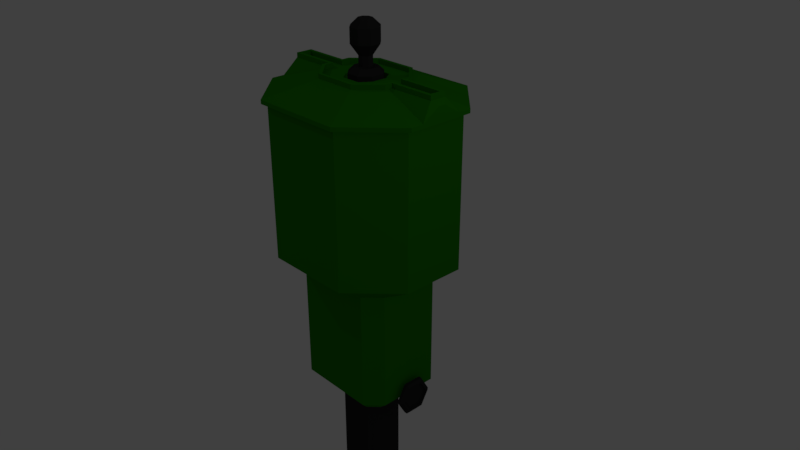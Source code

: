 # Source: Cleaner.blend  (saved by Blender 2.78.0; exported with 4.5.12 LTS)
import bpy
from mathutils import Matrix  # noqa: F401  (used for matrix-valued properties, if any)

bpy.ops.wm.read_factory_settings(use_empty=True)
scene = bpy.context.scene
scene.name = 'Scene'

# ---- collections
col_collection_1 = bpy.data.collections.new('Collection 1'); scene.collection.children.link(col_collection_1)

# ---- materials (node trees are filled in below, after node groups)
mat_green = bpy.data.materials.new('Green')
mat_green.alpha_threshold = 0.0
mat_green.use_transparent_shadow = False
mat_green.diffuse_color = (0.01506, 0.1902, 0.0, 1.0)
mat_green.specular_color = (0.9163, 1.0, 0.9369)
mat_green.roughness = 0.5
mat_green.specular_intensity = 0.6744
mat_black = bpy.data.materials.new('Black')
mat_black.alpha_threshold = 0.0
mat_black.use_transparent_shadow = False
mat_black.diffuse_color = (0.02198, 0.02198, 0.02198, 1.0)
mat_black.roughness = 0.5

# ---- material node trees

# ---- world
world_world = bpy.data.worlds.new('World'); scene.world = world_world
world_world.color = (0.05088, 0.05088, 0.05088)
world_world.use_sun_shadow = False
world_world.sun_shadow_jitter_overblur = 0.0
world_world.cycles.sampling_method = 'MANUAL'

# ---- cameras
cam_camera = bpy.data.cameras.new('Camera')
cam_camera.clip_end = 100.0
cam_camera.lens = 35.0
cam_camera.sensor_width = 32.0
cam_camera.sensor_height = 18.0
cam_camera.ortho_scale = 7.314
cam_camera.dof.focus_distance = 0.0
cam_camera.dof.aperture_fstop = 128.0

# ---- lights
light_lamp_003 = bpy.data.lights.new('Lamp.003', 'POINT')
light_lamp_003.transmission_factor = 0.0
light_lamp_003.cutoff_distance = 30.0
light_lamp_003.use_shadow = False
light_lamp_003.energy = 100.0
light_lamp_003.shadow_buffer_clip_start = 1.001
light_lamp_003.shadow_soft_size = 0.1
light_lamp_003.shadow_maximum_resolution = 0.006
light_lamp_003.use_absolute_resolution = True
light_lamp_002 = bpy.data.lights.new('Lamp.002', 'POINT')
light_lamp_002.transmission_factor = 0.0
light_lamp_002.cutoff_distance = 30.0
light_lamp_002.energy = 100.0
light_lamp_002.shadow_buffer_clip_start = 1.001
light_lamp_002.shadow_soft_size = 0.1
light_lamp_002.shadow_maximum_resolution = 0.006
light_lamp_002.use_absolute_resolution = True
light_lamp_001 = bpy.data.lights.new('Lamp.001', 'POINT')
light_lamp_001.transmission_factor = 0.0
light_lamp_001.cutoff_distance = 30.0
light_lamp_001.energy = 100.0
light_lamp_001.shadow_buffer_clip_start = 1.001
light_lamp_001.shadow_soft_size = 0.1
light_lamp_001.shadow_maximum_resolution = 0.006
light_lamp_001.use_absolute_resolution = True
light_lamp = bpy.data.lights.new('Lamp', 'POINT')
light_lamp.transmission_factor = 0.0
light_lamp.cutoff_distance = 30.0
light_lamp.use_shadow = False
light_lamp.energy = 100.0
light_lamp.shadow_buffer_clip_start = 1.001
light_lamp.shadow_soft_size = 0.1
light_lamp.shadow_maximum_resolution = 0.006
light_lamp.use_absolute_resolution = True

# ---- meshes
me_cylinder_001 = bpy.data.meshes.new('Cylinder.001')
me_cylinder_001.from_pydata([(-0.2245, 0.3215, 0.4993), (0.4613, 0.1911, 0.4199), (0.3215, 0.2245, 0.4993), (0.4613, -0.1911, 0.4199), (-0.2245, -0.3215, 0.4993), (-0.3215, 0.2245, 0.4993), (-0.8126, 1.962, -0.2976), (0.8126, 1.962, -0.2976), (1.962, 0.8126, -0.2976), (1.962, -0.8126, -0.2976), (0.8126, -1.962, -0.2976), (-0.8126, -1.962, -0.2976), (-1.962, -0.8126, -0.2976), (-1.962, 0.8126, -0.2976), (1.719, -0.7118, -0.1813), (1.719, 0.7118, -0.1813), (-1.719, -0.7118, -0.1813), (-0.7118, -1.719, -0.1813), (0.7118, -1.719, -0.1813), (-1.719, 0.7118, -0.1813), (0.7118, 1.719, -0.1813), (-0.7118, 1.719, -0.1813), (-0.3262, -0.3262, 0.4199), (-0.273, -0.273, 0.4993), (-1.387, -1.387, -0.2976), (-1.215, -1.215, -0.1813), (0.3262, -0.3262, 0.4199), (0.273, -0.273, 0.4993), (1.387, -1.387, -0.2976), (1.215, -1.215, -0.1813), (0.3262, 0.3262, 0.4199), (0.273, 0.273, 0.4993), (1.387, 1.387, -0.2976), (1.215, 1.215, -0.1813), (-0.3262, 0.3262, 0.4199), (-0.273, 0.273, 0.4993), (-1.387, 1.387, -0.2976), (-1.215, 1.215, -0.1813), (-0.4613, -0.1911, 0.4199), (-0.1911, -0.4613, 0.4199), (-1.072, -1.359, -0.1813), (-1.359, -1.072, -0.1813), (-1.531, -1.244, -0.2976), (-1.244, -1.531, -0.2976), (-0.3215, -0.2245, 0.4993), (0.1911, -0.4613, 0.4199), (1.359, -1.072, -0.1813), (1.072, -1.359, -0.1813), (1.244, -1.531, -0.2976), (1.531, -1.244, -0.2976), (0.3215, -0.2245, 0.4993), (0.2245, -0.3215, 0.4993), (0.1911, 0.4613, 0.4199), (1.072, 1.359, -0.1813), (1.359, 1.072, -0.1813), (1.531, 1.244, -0.2976), (1.244, 1.531, -0.2976), (0.2245, 0.3215, 0.4993), (-0.1911, 0.4613, 0.4199), (-0.4613, 0.1911, 0.4199), (-1.359, 1.072, -0.1813), (-1.072, 1.359, -0.1813), (-1.244, 1.531, -0.2976), (-1.531, 1.244, -0.2976), (-0.1911, 0.4613, 0.2437), (0.1911, 0.4613, 0.2437), (0.4613, -0.1911, 0.2437), (1.719, 0.7118, -0.3574), (-0.7118, -1.719, -0.3574), (0.7118, 1.719, -0.3574), (1.719, -0.7118, -0.3574), (-1.719, -0.7118, -0.3574), (0.7118, -1.719, -0.3574), (-1.719, 0.7118, -0.3574), (-0.7118, 1.719, -0.3574), (-0.4613, -0.1911, 0.2437), (-0.1911, -0.4613, 0.2437), (-1.072, -1.359, -0.3574), (-1.359, -1.072, -0.3574), (0.1911, -0.4613, 0.2437), (1.359, -1.072, -0.3574), (1.072, -1.359, -0.3574), (0.4613, 0.1911, 0.2437), (1.072, 1.359, -0.3574), (1.359, 1.072, -0.3574), (-0.4613, 0.1911, 0.2437), (-1.359, 1.072, -0.3574), (-1.072, 1.359, -0.3574), (-0.8126, 1.962, -0.4376), (0.8126, 1.962, -0.4376), (1.962, 0.8126, -0.4376), (1.962, -0.8126, -0.4376), (0.8126, -1.962, -0.4376), (-0.8126, -1.962, -0.4376), (-1.962, -0.8126, -0.4376), (-1.962, 0.8126, -0.4376), (-1.387, -1.387, -0.4376), (1.387, -1.387, -0.4376), (1.387, 1.387, -0.4376), (-1.387, 1.387, -0.4376), (-1.531, -1.244, -0.4376), (-1.244, -1.531, -0.4376), (1.244, -1.531, -0.4376), (1.531, -1.244, -0.4376), (1.531, 1.244, -0.4376), (1.244, 1.531, -0.4376), (-1.244, 1.531, -0.4376), (-1.531, 1.244, -0.4376), (0.3262, 0.3262, 0.4993), (0.1911, 0.4613, 0.4993), (0.3262, -0.3262, 0.4993), (0.4613, -0.1911, 0.4993), (-0.4613, -0.1911, 0.4993), (-0.3262, -0.3262, 0.4993), (0.1911, -0.4613, 0.4993), (-0.1911, 0.4613, 0.4993), (0.4613, 0.1911, 0.4993), (-0.1911, -0.4613, 0.4993), (-0.4613, 0.1911, 0.4993), (-0.3262, 0.3262, 0.4993), (0.273, 0.273, 0.6983), (0.2245, 0.3215, 0.6983), (0.273, -0.273, 0.6983), (0.3215, -0.2245, 0.6983), (-0.3215, -0.2245, 0.6983), (-0.273, -0.273, 0.6983), (0.2245, -0.3215, 0.6983), (-0.2245, 0.3215, 0.6983), (0.3215, 0.2245, 0.6983), (-0.2245, -0.3215, 0.6983), (-0.3215, 0.2245, 0.6983), (-0.273, 0.273, 0.6983)], [], [(58, 115, 109, 52), (30, 108, 116, 1), (1, 116, 111, 3), (26, 110, 114, 45), (45, 114, 117, 39), (22, 113, 112, 38), (44, 23, 125, 124), (38, 112, 118, 59), (34, 119, 115, 58), (15, 14, 9, 8), (25, 41, 42, 24), (29, 47, 48, 28), (16, 19, 13, 12), (33, 54, 55, 32), (18, 17, 11, 10), (37, 61, 62, 36), (21, 20, 7, 6), (34, 58, 61, 37), (47, 45, 79, 81), (30, 1, 54, 33), (14, 15, 67, 70), (26, 45, 47, 29), (22, 38, 41, 25), (18, 47, 81, 72), (39, 22, 25, 40), (40, 25, 24, 43), (39, 117, 113, 22), (3, 26, 29, 46), (46, 29, 28, 49), (3, 111, 110, 26), (52, 30, 33, 53), (53, 33, 32, 56), (52, 109, 108, 30), (59, 34, 37, 60), (60, 37, 36, 63), (59, 118, 119, 34), (46, 14, 70, 80), (41, 16, 12, 42), (17, 40, 43, 11), (58, 52, 65, 64), (61, 58, 64, 87), (47, 18, 10, 48), (14, 46, 49, 9), (45, 39, 76, 79), (54, 15, 8, 55), (20, 53, 56, 7), (19, 16, 71, 73), (61, 21, 6, 62), (19, 60, 63, 13), (59, 60, 86, 85), (60, 19, 73, 86), (3, 46, 80, 66), (21, 61, 87, 74), (40, 17, 68, 77), (38, 59, 85, 75), (16, 41, 78, 71), (1, 3, 66, 82), (54, 1, 82, 84), (20, 21, 74, 69), (53, 20, 69, 83), (41, 38, 75, 78), (15, 54, 84, 67), (52, 53, 83, 65), (17, 18, 72, 68), (39, 40, 77, 76), (8, 9, 91, 90), (28, 48, 102, 97), (63, 36, 99, 107), (56, 32, 98, 105), (10, 11, 93, 92), (49, 28, 97, 103), (43, 24, 96, 101), (42, 12, 94, 100), (24, 42, 100, 96), (48, 10, 92, 102), (11, 43, 101, 93), (55, 8, 90, 104), (12, 13, 95, 94), (9, 49, 103, 91), (62, 6, 88, 106), (7, 56, 105, 89), (36, 62, 106, 99), (6, 7, 89, 88), (13, 63, 107, 95), (32, 55, 104, 98), (87, 64, 85, 86), (78, 75, 76, 77), (81, 79, 66, 80), (84, 82, 65, 83), (70, 67, 90, 91), (70, 91, 103, 97, 102, 92, 72, 81, 80), (68, 72, 92, 93), (68, 93, 101, 96, 100, 94, 71, 78, 77), (73, 71, 94, 95), (73, 95, 107, 99, 106, 88, 74, 87, 86), (69, 74, 88, 89), (69, 89, 105, 98, 104, 90, 67, 84, 83), (64, 65, 82, 66, 79, 76, 75, 85), (57, 31, 108, 109), (50, 27, 110, 111), (23, 44, 112, 113), (27, 51, 114, 110), (0, 57, 109, 115), (2, 50, 111, 116), (51, 4, 117, 114), (4, 23, 113, 117), (44, 5, 118, 112), (5, 35, 119, 118), (31, 2, 116, 108), (35, 0, 115, 119), (121, 127, 131, 130, 124, 125, 129, 126, 122, 123, 128, 120), (35, 5, 130, 131), (4, 51, 126, 129), (51, 27, 122, 126), (2, 31, 120, 128), (31, 57, 121, 120), (23, 4, 129, 125), (57, 0, 127, 121), (0, 35, 131, 127), (27, 50, 123, 122), (5, 44, 124, 130), (50, 2, 128, 123)])
me_cylinder_001.materials.append(mat_green)
me_cylinder_001.use_remesh_preserve_volume = False
me_cylinder_001.use_remesh_preserve_attributes = False
me_cylinder_001.use_mirror_vertex_groups = False
me_cylinder_001.update()
me_cylinder = bpy.data.meshes.new('Cylinder')
me_cylinder.from_pydata([(-0.08679, 0.2095, -1.402), (-0.0346, 0.08353, -0.09985), (0.08679, 0.2095, -1.402), (0.0346, 0.08353, -0.09985), (0.2095, 0.08679, -1.402), (0.08353, 0.0346, -0.09985), (0.2095, -0.08679, -1.402), (0.08353, -0.0346, -0.09985), (0.08679, -0.2095, -1.402), (0.0346, -0.08353, -0.09985), (-0.08679, -0.2095, -1.402), (-0.0346, -0.08353, -0.09985), (-0.2095, -0.08679, -1.402), (-0.08353, -0.0346, -0.09985), (-0.2095, 0.08679, -1.402), (-0.08353, 0.0346, -0.09985), (0.0346, 0.08353, 0.03393), (-0.0346, 0.08353, 0.03393), (0.08353, 0.0346, 0.03393), (0.08353, -0.0346, 0.03393), (0.0346, -0.08353, 0.03393), (-0.0346, -0.08353, 0.03393), (-0.08353, -0.0346, 0.03393), (-0.08353, 0.0346, 0.03393), (0.0346, 0.08353, 0.4608), (-0.0346, 0.08353, 0.4608), (0.08353, 0.0346, 0.4608), (0.08353, -0.0346, 0.4608), (0.0346, -0.08353, 0.4608), (-0.0346, -0.08353, 0.4608), (-0.08353, -0.0346, 0.4608), (-0.08353, 0.0346, 0.4608), (0.07261, 0.1753, 0.1749), (0.07261, 0.1753, 0.3672), (0.1753, 0.07261, 0.3672), (0.1753, 0.07261, 0.1749), (-0.1753, -0.07261, 0.1749), (-0.1753, -0.07261, 0.3672), (-0.1753, 0.07261, 0.3672), (-0.1753, 0.07261, 0.1749), (0.07261, -0.1753, 0.1749), (0.07261, -0.1753, 0.3672), (-0.07261, -0.1753, 0.3672), (-0.07261, -0.1753, 0.1749), (0.1753, -0.07261, 0.3672), (0.1753, -0.07261, 0.1749), (-0.07261, 0.1753, 0.1749), (-0.07261, 0.1753, 0.3672), (0.05854, 0.1413, -0.09985), (0.08679, 0.2095, -0.168), (-0.08679, 0.2095, -0.168), (-0.05854, 0.1413, -0.09985), (0.1413, 0.05854, -0.09985), (0.2095, 0.08679, -0.168), (0.1413, -0.05854, -0.09985), (0.2095, -0.08679, -0.168), (0.05854, -0.1413, -0.09985), (0.08679, -0.2095, -0.168), (-0.05854, -0.1413, -0.09985), (-0.08679, -0.2095, -0.168), (-0.1413, -0.05854, -0.09985), (-0.2095, -0.08679, -0.168), (-0.1413, 0.05854, -0.09985), (-0.2095, 0.08679, -0.168)], [], [(2, 49, 53, 4), (3, 5, 52, 48), (5, 7, 54, 52), (7, 9, 56, 54), (9, 11, 58, 56), (11, 13, 60, 58), (15, 13, 22, 23), (13, 15, 62, 60), (15, 1, 51, 62), (0, 2, 4, 6, 8, 10, 12, 14), (0, 50, 49, 2), (14, 63, 50, 0), (6, 55, 57, 8), (8, 57, 59, 10), (10, 59, 61, 12), (12, 61, 63, 14), (4, 53, 55, 6), (34, 33, 24, 26), (11, 9, 20, 21), (7, 5, 18, 19), (3, 1, 17, 16), (1, 15, 23, 17), (13, 11, 21, 22), (9, 7, 19, 20), (5, 3, 16, 18), (24, 25, 31, 30, 29, 28, 27, 26), (38, 37, 30, 31), (42, 41, 28, 29), (44, 34, 26, 27), (33, 47, 25, 24), (47, 38, 31, 25), (37, 42, 29, 30), (41, 44, 27, 28), (20, 19, 45, 40), (40, 45, 44, 41), (22, 21, 43, 36), (36, 43, 42, 37), (17, 23, 39, 46), (46, 39, 38, 47), (16, 17, 46, 32), (32, 46, 47, 33), (19, 18, 35, 45), (45, 35, 34, 44), (21, 20, 40, 43), (43, 40, 41, 42), (23, 22, 36, 39), (39, 36, 37, 38), (18, 16, 32, 35), (35, 32, 33, 34), (49, 50, 51, 48), (53, 49, 48, 52), (55, 53, 52, 54), (57, 55, 54, 56), (59, 57, 56, 58), (61, 59, 58, 60), (63, 61, 60, 62), (50, 63, 62, 51), (1, 3, 48, 51)])
me_cylinder.materials.append(mat_black)
me_cylinder.use_remesh_preserve_volume = False
me_cylinder.use_remesh_preserve_attributes = False
me_cylinder.use_mirror_vertex_groups = False
me_cylinder.update()
me_cube = bpy.data.meshes.new('Cube')
me_cube.from_pydata([(-0.5927, -0.9992, -0.3296), (-1.163, -0.4287, -0.3296), (-1.163, -0.4287, 1.67), (-0.5927, -0.9992, 1.67), (-1.163, 0.4303, -0.3296), (-0.5927, 1.001, -0.3296), (-0.5927, 1.001, 1.67), (-1.163, 0.4303, 1.67), (1.166, -0.4287, -0.3296), (0.5953, -0.9992, -0.3296), (0.5953, -0.9992, 1.67), (1.166, -0.4287, 1.67), (0.5953, 1.001, -0.3296), (1.166, 0.4303, -0.3296), (1.166, 0.4303, 1.67), (0.5953, 1.001, 1.67), (-0.739, -0.4156, -0.5721), (-0.5345, -0.6201, -0.5721), (-0.5345, 0.6218, -0.5721), (-0.739, 0.4173, -0.5721), (0.7416, 0.4173, -0.5721), (0.5371, 0.6218, -0.5721), (0.5371, -0.6201, -0.5721), (0.7416, -0.4156, -0.5721), (-0.739, -0.4156, -2.191), (-0.5345, -0.6201, -2.191), (-0.5345, 0.6218, -2.191), (-0.739, 0.4173, -2.191), (0.7416, 0.4173, -2.191), (0.5371, 0.6218, -2.191), (0.5371, -0.6201, -2.191), (0.7416, -0.4156, -2.191), (-0.2827, -0.2256, -2.452), (-0.2327, -0.2909, -2.452), (-0.2327, 0.2926, -2.452), (-0.2827, 0.2273, -2.452), (0.2853, 0.2273, -2.452), (0.2353, 0.2926, -2.452), (0.2353, -0.2909, -2.452), (0.2853, -0.2256, -2.452), (-0.6301, -1.062, 1.693), (-1.236, -0.4557, 1.693), (-1.236, 0.4573, 1.693), (-0.6301, 1.064, 1.693), (0.6326, 1.064, 1.693), (1.239, 0.4573, 1.693), (1.239, -0.4557, 1.693), (0.6326, -1.062, 1.693), (-0.6301, -1.062, 1.745), (-1.236, -0.4557, 1.745), (-1.236, 0.4573, 1.745), (-0.6301, 1.064, 1.745), (0.6326, 1.064, 1.745), (1.239, 0.4573, 1.745), (1.239, -0.4557, 1.745), (0.6326, -1.062, 1.745), (-0.2836, -0.4788, 1.949), (-0.5572, -0.2052, 1.949), (-0.5572, 0.2068, 1.949), (-0.2836, 0.4804, 1.949), (0.2861, 0.4804, 1.949), (0.5597, 0.2068, 1.949), (0.5597, -0.2052, 1.949), (0.2861, -0.4788, 1.949), (-1.163, -0.1423, -0.3296), (-1.163, 0.144, -0.3296), (-1.163, -0.1423, 1.67), (-1.163, 0.144, 1.67), (-0.739, -0.138, -0.5721), (-0.739, 0.1396, -0.5721), (-0.739, -0.138, -2.191), (-0.739, 0.1396, -2.191), (-0.2827, -0.09123, -2.452), (-0.2827, 0.09288, -2.452), (-1.236, -0.1513, 1.693), (-1.236, 0.153, 1.693), (-1.236, -0.05007, 1.895), (-1.236, 0.05172, 1.895), (-0.5572, -0.1096, 1.949), (-0.5572, 0.1112, 1.949), (1.166, 0.144, -0.3296), (1.166, -0.1423, -0.3296), (1.166, -0.1423, 1.67), (1.166, 0.144, 1.67), (0.7416, 0.1396, -0.5721), (0.7416, -0.138, -0.5721), (0.7416, 0.1396, -2.191), (0.7416, -0.138, -2.191), (0.2853, 0.09288, -2.452), (0.2853, -0.09123, -2.452), (1.239, -0.1513, 1.693), (1.239, 0.153, 1.693), (1.239, -0.0445, 1.891), (1.239, 0.04615, 1.891), (0.5597, -0.1096, 1.949), (0.5597, 0.1112, 1.949), (1.166, 0.2872, 1.67), (1.239, 0.3052, 1.693), (1.239, 0.2843, 1.743), (0.5597, 0.159, 1.949), (1.166, 0.2872, -0.3296), (0.7416, 0.2785, -0.5721), (0.7416, 0.2785, -2.191), (0.2853, 0.1849, -2.452), (1.166, -0.2855, -0.3296), (0.7416, -0.2768, -0.5721), (0.7416, -0.2768, -2.191), (0.2853, -0.1833, -2.452), (1.166, -0.2855, 1.67), (1.239, -0.3035, 1.693), (1.239, -0.2826, 1.743), (0.5597, -0.1574, 1.949), (-1.163, -0.2855, -0.3296), (-1.163, -0.2855, 1.67), (-0.739, -0.2768, -0.5721), (-0.739, -0.2768, -2.191), (-0.2827, -0.1833, -2.452), (-1.236, -0.3035, 1.693), (-1.236, -0.2826, 1.745), (-0.5572, -0.1574, 1.949), (-1.163, 0.2872, -0.3296), (-1.163, 0.2872, 1.67), (-0.739, 0.2785, -0.5721), (-0.739, 0.2785, -2.191), (-0.2827, 0.1849, -2.452), (-1.236, 0.3052, 1.693), (-1.236, 0.2843, 1.745), (-0.5572, 0.159, 1.949), (-0.5965, 1.007, 1.764), (0.599, 1.007, 1.764), (0.599, -1.006, 1.764), (-0.5965, -1.006, 1.764), (1.173, -0.4314, 1.764), (-1.171, 0.4331, 1.764), (1.173, 0.4331, 1.764), (-1.171, -0.4314, 1.764), (-1.171, 0.1112, 1.952), (-1.171, -0.1096, 1.952), (1.173, -0.1096, 1.949), (1.173, 0.1112, 1.949), (1.173, 0.2722, 1.763), (1.173, -0.2705, 1.763), (-1.171, -0.2705, 1.764), (-1.171, 0.2722, 1.764), (-0.2663, -0.437, 2.009), (-0.5154, -0.1879, 2.009), (-0.5154, 0.1895, 2.009), (-0.2663, 0.4386, 2.009), (0.2688, 0.4386, 2.009), (0.518, 0.1895, 2.009), (0.518, -0.1879, 2.009), (0.2688, -0.437, 2.009), (-0.5154, 0.159, 2.009), (0.518, 0.159, 2.009), (-0.5154, -0.1574, 2.009), (-0.5154, -0.06782, 2.009), (-0.5572, 0.1112, 2.009), (-1.129, 0.06947, 2.011), (-1.129, -0.06782, 2.011), (0.518, -0.1574, 2.009), (0.518, -0.06782, 2.009), (0.5597, 0.1112, 2.009), (1.131, -0.06782, 2.008), (1.131, 0.06947, 2.008), (-0.2836, -0.4788, 2.009), (-0.5572, -0.2052, 2.009), (-0.5572, 0.2068, 2.009), (-0.2836, 0.4804, 2.009), (0.2861, 0.4804, 2.009), (0.5597, 0.2068, 2.009), (0.5597, -0.2052, 2.009), (0.2861, -0.4788, 2.009), (-0.5572, 0.159, 2.009), (0.5597, 0.159, 2.009), (-0.5572, -0.1574, 2.009), (-0.5572, -0.1096, 2.009), (-1.171, 0.1112, 2.011), (-0.5154, 0.06947, 2.009), (-1.171, -0.1096, 2.011), (0.5597, -0.1574, 2.009), (0.5597, -0.1096, 2.009), (1.173, -0.1096, 2.008), (1.173, 0.1112, 2.008), (0.518, 0.06947, 2.009), (-0.2291, -0.06782, 1.95), (-0.2291, 0.06947, 1.95), (0.2317, -0.06782, 1.95), (0.2317, 0.06947, 1.95), (-0.1314, -0.2391, 1.95), (-0.2291, -0.1085, 1.95), (-0.2291, 0.1102, 1.95), (-0.1314, 0.2407, 1.95), (0.134, 0.2407, 1.95), (0.2317, 0.1102, 1.95), (0.2317, -0.1085, 1.95), (0.134, -0.2391, 1.95), (-1.129, 0.06947, 1.952), (-1.129, -0.06782, 1.952), (1.131, -0.06782, 1.949), (1.131, 0.06947, 1.949), (-0.5154, -0.06782, 1.95), (-0.5154, 0.06947, 1.95), (0.518, -0.06782, 1.95), (0.518, 0.06947, 1.95), (-0.2663, -0.437, 1.95), (-0.5154, -0.1879, 1.95), (-0.5154, 0.1895, 1.95), (-0.2663, 0.4386, 1.95), (0.2688, 0.4386, 1.95), (0.518, 0.1895, 1.95), (0.518, -0.1879, 1.95), (0.2688, -0.437, 1.95), (-0.5154, 0.159, 1.95), (0.518, 0.159, 1.95), (-0.5154, -0.1574, 1.95), (0.518, -0.1574, 1.95), (-0.2616, -0.06782, 1.95), (-0.2616, 0.06947, 1.95), (0.2641, -0.06782, 1.95), (0.2641, 0.06947, 1.95), (-0.1477, -0.2715, 1.95), (-0.2616, -0.1193, 1.95), (-0.2616, 0.121, 1.95), (-0.1477, 0.2732, 1.95), (0.1502, 0.2732, 1.95), (0.2641, 0.121, 1.95), (0.2641, -0.1193, 1.95), (0.1502, -0.2715, 1.95), (-0.2291, -0.06782, 0.7167), (-0.2291, 0.06947, 0.7167), (0.2317, -0.06782, 0.7167), (0.2317, 0.06947, 0.7167), (-0.1314, -0.2391, 0.7167), (-0.2291, -0.1085, 0.7167), (-0.2291, 0.1102, 0.7167), (-0.1314, 0.2407, 0.7167), (0.134, 0.2407, 0.7167), (0.2317, 0.1102, 0.7167), (0.2317, -0.1085, 0.7167), (0.134, -0.2391, 0.7167), (-0.4702, -0.2644, -2.452), (-0.34, -0.3946, -2.452), (-0.34, 0.3963, -2.452), (-0.4702, 0.2661, -2.452), (0.4727, 0.2661, -2.452), (0.3425, 0.3963, -2.452), (0.3425, -0.3946, -2.452), (0.4727, -0.2644, -2.452), (-0.4702, 0.1776, -2.452), (0.4727, -0.176, -2.452), (-0.4702, -0.176, -2.452), (-0.4702, -0.08759, -2.452), (-0.4702, 0.08923, -2.452), (0.4727, 0.1776, -2.452), (0.4727, 0.08923, -2.452), (0.4727, -0.08759, -2.452), (-0.2827, -0.2411, -6.08), (-0.2327, -0.2909, -6.08), (-0.2327, 0.2926, -6.08), (-0.2827, 0.2427, -6.08), (0.2853, 0.2428, -6.08), (0.2353, 0.2926, -6.08), (0.2353, -0.2909, -6.08), (0.2853, -0.2411, -6.08), (-0.2827, 0.1849, -6.08), (0.2853, -0.1833, -6.08), (-0.2827, -0.1833, -6.08), (-0.2827, -0.09123, -6.08), (-0.2827, 0.09288, -6.08), (0.2853, 0.1849, -6.08), (0.2853, 0.09288, -6.08), (0.2853, -0.09123, -6.08), (0.8072, 0.2522, -2.19), (0.8072, 0.1234, -2.414), (0.5412, 0.1253, -2.19), (0.8025, 0.1253, -2.19), (0.5412, 0.06, -2.304), (0.8025, 0.06, -2.304), (0.5412, -0.07068, -2.304), (0.8025, -0.07068, -2.304), (0.5412, -0.136, -2.19), (0.8025, -0.136, -2.19), (0.5412, -0.07068, -2.077), (0.8025, -0.07068, -2.077), (0.5412, 0.06, -2.077), (0.8025, 0.06, -2.077), (0.8072, -0.1341, -2.414), (0.8072, -0.2629, -2.19), (0.8072, -0.1341, -1.967), (0.8072, 0.1234, -1.967), (0.8825, 0.1876, -2.19), (0.8825, 0.09111, -2.023), (0.8825, -0.1018, -2.023), (0.8825, -0.1982, -2.19), (0.8825, -0.1018, -2.358), (0.8825, 0.09111, -2.358), (0.8519, 0.1876, -2.19), (0.8519, 0.09111, -2.023), (0.8519, -0.1018, -2.023), (0.8519, -0.1982, -2.19), (0.8519, -0.1018, -2.358), (0.8519, 0.09111, -2.358), (0.8825, 0.2149, -2.19), (0.8502, 0.2522, -2.19), (0.8502, 0.1234, -1.967), (0.8825, 0.1048, -2.0), (0.8502, -0.1341, -1.967), (0.8825, -0.1155, -2.0), (0.8502, -0.2629, -2.19), (0.8825, -0.2256, -2.19), (0.8502, -0.1341, -2.414), (0.8825, -0.1155, -2.381), (0.8502, 0.1234, -2.414), (0.8825, 0.1048, -2.381)], [], [(9, 10, 3, 0), (104, 108, 11, 8), (15, 6, 43, 44), (120, 121, 7, 4), (5, 6, 15, 12), (0, 3, 2, 1), (6, 5, 4, 7), (14, 13, 12, 15), (10, 9, 8, 11), (104, 8, 23, 105), (18, 21, 29, 26), (120, 4, 19, 122), (8, 9, 22, 23), (12, 13, 20, 21), (9, 0, 17, 22), (5, 12, 21, 18), (4, 5, 18, 19), (0, 1, 16, 17), (25, 24, 240, 241), (23, 22, 30, 31), (19, 18, 26, 27), (105, 23, 31, 106), (122, 19, 27, 123), (21, 20, 28, 29), (17, 16, 24, 25), (22, 17, 25, 30), (38, 33, 257, 262), (30, 25, 241, 246), (26, 29, 245, 242), (31, 30, 246, 247), (27, 26, 242, 243), (106, 31, 247, 249), (123, 27, 243, 248), (29, 28, 244, 245), (43, 42, 50, 51), (10, 11, 46, 47), (3, 10, 47, 40), (14, 15, 44, 45), (6, 7, 42, 43), (2, 3, 40, 41), (96, 14, 45, 97), (113, 2, 41, 117), (129, 128, 59, 60), (97, 45, 53, 98), (117, 41, 49, 118), (45, 44, 52, 53), (41, 40, 48, 49), (44, 43, 51, 52), (40, 47, 55, 48), (47, 46, 54, 55), (78, 119, 174, 175), (131, 130, 63, 56), (130, 132, 62, 63), (128, 133, 58, 59), (140, 134, 61, 99), (142, 135, 57, 119), (134, 129, 60, 61), (135, 131, 56, 57), (57, 56, 164, 165), (125, 75, 77, 126), (75, 74, 76, 77), (121, 67, 75, 125), (67, 66, 74, 75), (115, 70, 251, 250), (70, 71, 252, 251), (114, 68, 70, 115), (68, 69, 71, 70), (112, 64, 68, 114), (64, 65, 69, 68), (112, 113, 66, 64), (64, 66, 67, 65), (139, 140, 95), (60, 59, 167, 168), (109, 90, 92, 110), (90, 91, 93, 92), (108, 82, 90, 109), (82, 83, 91, 90), (102, 86, 254, 253), (86, 87, 255, 254), (101, 84, 86, 102), (84, 85, 87, 86), (100, 80, 84, 101), (80, 81, 85, 84), (100, 96, 83, 80), (80, 83, 82, 81), (13, 14, 96, 100), (13, 100, 101, 20), (20, 101, 102, 28), (28, 102, 253, 244), (99, 95, 140), (91, 97, 98, 93), (83, 96, 97, 91), (11, 108, 109, 46), (46, 109, 110, 54), (132, 141, 111, 62), (87, 106, 249, 255), (85, 105, 106, 87), (81, 104, 105, 85), (81, 82, 108, 104), (1, 2, 113, 112), (1, 112, 114, 16), (16, 114, 115, 24), (24, 115, 250, 240), (74, 117, 118, 76), (66, 113, 117, 74), (7, 121, 125, 42), (42, 125, 126, 50), (133, 143, 127, 58), (71, 123, 248, 252), (69, 122, 123, 71), (65, 120, 122, 69), (65, 67, 121, 120), (50, 126, 143, 133), (54, 110, 141, 132), (92, 93, 139, 138), (77, 76, 137, 136), (49, 48, 131, 135), (53, 52, 129, 134), (118, 49, 135, 142), (98, 53, 134, 140), (51, 50, 133, 128), (55, 54, 132, 130), (48, 55, 130, 131), (52, 51, 128, 129), (98, 139, 93), (140, 139, 98), (141, 110, 138), (92, 138, 110), (143, 126, 136), (126, 77, 136), (76, 118, 137), (142, 137, 118), (141, 138, 111), (94, 111, 138), (127, 143, 79), (79, 143, 136), (78, 137, 119), (119, 137, 142), (151, 150, 210, 211), (158, 155, 200, 197), (152, 177, 201, 212), (138, 139, 182, 181), (111, 94, 180, 179), (59, 58, 166, 167), (62, 111, 179, 170), (119, 57, 165, 174), (61, 60, 168, 169), (127, 79, 156, 172), (79, 136, 176, 156), (136, 137, 178, 176), (94, 138, 181, 180), (63, 62, 170, 171), (137, 78, 175, 178), (139, 95, 161, 182), (58, 127, 172, 166), (95, 99, 173, 161), (56, 63, 171, 164), (99, 61, 169, 173), (144, 145, 165, 164), (146, 147, 167, 166), (148, 149, 169, 168), (150, 151, 171, 170), (152, 146, 166, 172), (151, 144, 164, 171), (149, 153, 173, 169), (147, 148, 168, 167), (154, 155, 175, 174), (157, 177, 156, 176), (155, 158, 178, 175), (160, 159, 179, 180), (162, 160, 180, 181), (183, 163, 182, 161), (153, 183, 161, 173), (159, 150, 170, 179), (145, 154, 174, 165), (177, 152, 172, 156), (163, 162, 181, 182), (158, 157, 176, 178), (188, 195, 239, 232), (196, 197, 200, 201), (198, 199, 203, 202), (162, 163, 199, 198), (159, 160, 202, 215), (146, 152, 212, 206), (157, 158, 197, 196), (160, 162, 198, 202), (144, 151, 211, 204), (163, 183, 203, 199), (153, 149, 209, 213), (183, 153, 213, 203), (148, 147, 207, 208), (145, 144, 204, 205), (150, 159, 215, 210), (155, 154, 214, 200), (147, 146, 206, 207), (154, 145, 205, 214), (177, 157, 196, 201), (149, 148, 208, 209), (216, 217, 201, 200), (219, 218, 202, 203), (220, 221, 205, 204), (222, 223, 207, 206), (224, 225, 209, 208), (226, 227, 211, 210), (222, 206, 212), (227, 220, 204, 211), (225, 213, 209), (223, 224, 208, 207), (221, 216, 200, 214), (218, 226, 215, 202), (225, 219, 203, 213), (226, 210, 215), (221, 214, 205), (217, 222, 212, 201), (184, 185, 217, 216), (187, 186, 218, 219), (188, 189, 221, 220), (190, 191, 223, 222), (192, 193, 225, 224), (194, 195, 227, 226), (195, 188, 220, 227), (191, 192, 224, 223), (189, 184, 216, 221), (185, 190, 222, 217), (193, 187, 219, 225), (186, 194, 226, 218), (237, 236, 235, 234, 229, 228, 233, 232, 239, 238, 230, 231), (191, 190, 234, 235), (187, 193, 237, 231), (185, 184, 228, 229), (192, 191, 235, 236), (193, 192, 236, 237), (194, 186, 230, 238), (186, 187, 231, 230), (184, 189, 233, 228), (195, 194, 238, 239), (189, 188, 232, 233), (190, 185, 229, 234), (32, 33, 241, 240), (34, 35, 243, 242), (36, 37, 245, 244), (38, 39, 247, 246), (35, 124, 248, 243), (37, 34, 242, 245), (39, 107, 249, 247), (33, 38, 246, 241), (72, 116, 250, 251), (73, 72, 251, 252), (88, 103, 253, 254), (89, 88, 254, 255), (103, 36, 244, 253), (107, 89, 255, 249), (116, 32, 240, 250), (124, 73, 252, 248), (259, 258, 261, 260, 269, 270, 271, 265, 263, 262, 257, 256, 266, 267, 268, 264), (33, 32, 256, 257), (73, 124, 264, 268), (116, 72, 267, 266), (35, 34, 258, 259), (72, 73, 268, 267), (37, 36, 260, 261), (103, 88, 270, 269), (39, 38, 262, 263), (88, 89, 271, 270), (124, 35, 259, 264), (36, 103, 269, 260), (34, 37, 261, 258), (89, 107, 265, 271), (107, 39, 263, 265), (32, 116, 266, 256), (294, 293, 309, 311), (283, 281, 287, 288), (274, 275, 277, 276), (293, 292, 307, 309), (281, 279, 286, 287), (276, 277, 279, 278), (272, 289, 304, 303), (277, 275, 272, 273), (278, 279, 281, 280), (292, 293, 299, 298), (275, 285, 289, 272), (280, 281, 283, 282), (279, 277, 273, 286), (282, 283, 285, 284), (290, 295, 313, 302), (285, 283, 288, 289), (284, 285, 275, 274), (274, 276, 278, 280, 282, 284), (295, 294, 311, 313), (273, 272, 303, 312), (289, 288, 306, 304), (288, 287, 308, 306), (287, 286, 310, 308), (286, 273, 312, 310), (292, 291, 305, 307), (301, 296, 297, 298, 299, 300), (290, 291, 297, 296), (295, 290, 296, 301), (293, 294, 300, 299), (291, 292, 298, 297), (294, 295, 301, 300), (303, 304, 305, 302), (304, 306, 307, 305), (306, 308, 309, 307), (308, 310, 311, 309), (310, 312, 313, 311), (312, 303, 302, 313), (291, 290, 302, 305)])
me_cube.polygons.foreach_set('material_index', [0, 0, 0, 0, 0, 0, 0, 0, 0, 0, 0, 0, 0, 0, 0, 0, 0, 0, 0, 0, 0, 0, 0, 0, 0, 0, 1, 0, 0, 0, 0, 0, 0, 0, 0, 0, 0, 0, 0, 0, 0, 0, 0, 0, 0, 0, 0, 0, 0, 0, 0, 0, 0, 0, 0, 0, 0, 0, 0, 0, 0, 0, 0, 0, 0, 0, 0, 0, 0, 0, 0, 0, 0, 0, 0, 0, 0, 0, 0, 0, 0, 0, 0, 0, 0, 0, 0, 0, 0, 0, 0, 0, 0, 0, 0, 0, 0, 0, 0, 0, 0, 0, 0, 0, 0, 0, 0, 0, 0, 0, 0, 0, 0, 0, 0, 0, 0, 0, 0, 0, 0, 0, 0, 0, 0, 0, 0, 0, 0, 0, 0, 0, 0, 0, 0, 0, 0, 0, 0, 0, 0, 0, 0, 0, 0, 0, 0, 0, 0, 0, 0, 0, 0, 0, 0, 0, 0, 0, 0, 0, 0, 0, 0, 0, 0, 0, 0, 0, 0, 0, 0, 0, 0, 0, 0, 0, 0, 0, 0, 0, 0, 0, 0, 0, 0, 0, 0, 0, 0, 0, 0, 0, 0, 0, 0, 0, 0, 0, 0, 0, 0, 0, 0, 0, 0, 0, 0, 0, 0, 0, 0, 0, 0, 0, 0, 0, 0, 0, 0, 0, 0, 0, 0, 0, 0, 0, 0, 0, 0, 0, 0, 0, 0, 0, 0, 0, 0, 0, 0, 0, 0, 0, 0, 0, 0, 0, 0, 0, 0, 0, 0, 0, 0, 0, 1, 1, 1, 1, 1, 1, 1, 1, 1, 1, 1, 1, 1, 1, 1, 1, 1, 1, 1, 1, 1, 1, 1, 1, 1, 1, 1, 1, 1, 1, 1, 1, 1, 0, 1, 1, 1, 1, 1, 1, 1, 1, 1, 1, 1, 1, 1, 1, 1, 1, 1, 1, 1, 1])
me_cube.materials.append(mat_green)
me_cube.materials.append(mat_black)
me_cube.use_remesh_preserve_volume = False
me_cube.use_remesh_preserve_attributes = False
me_cube.use_mirror_vertex_groups = False
me_cube.update()

# ---- objects
ob_cylinder_001 = bpy.data.objects.new('Cylinder.001', me_cylinder_001)
ob_cylinder = bpy.data.objects.new('Cylinder', me_cylinder)
ob_cube = bpy.data.objects.new('Cube', me_cube)
ob_lamp_003 = bpy.data.objects.new('Lamp.003', light_lamp_003)
ob_lamp_002 = bpy.data.objects.new('Lamp.002', light_lamp_002)
ob_lamp_001 = bpy.data.objects.new('Lamp.001', light_lamp_001)
ob_lamp = bpy.data.objects.new('Lamp', light_lamp)
ob_camera = bpy.data.objects.new('Camera', cam_camera)

# ---- transforms, parenting, visibility, modifiers, constraints
ob_cylinder_001.location = (0.0, 0.0, -6.546)
ob_cylinder_001.lineart.crease_threshold = 0.0
ob_cylinder.location = (0.0, 0.0, 2.167)
ob_cylinder.lineart.crease_threshold = 0.0
ob_cube.location = (0.0, 0.0, 0.0)
ob_cube.lineart.crease_threshold = 0.0
ob_lamp_003.location = (10.02, -11.75, 7.035)
ob_lamp_003.rotation_euler = (0.6503, 0.05522, 1.866)
ob_lamp_003.lock_rotations_4d = False
ob_lamp_003.empty_display_type = 'ARROWS'
ob_lamp_003.color = (0.0, 0.0, 0.0, 0.0)
ob_lamp_003.lineart.crease_threshold = 0.0
ob_lamp_002.location = (-7.416, 6.566, -0.1908)
ob_lamp_002.rotation_euler = (0.6503, 0.05522, 1.866)
ob_lamp_002.lock_rotations_4d = False
ob_lamp_002.empty_display_type = 'ARROWS'
ob_lamp_002.color = (0.0, 0.0, 0.0, 0.0)
ob_lamp_002.lineart.crease_threshold = 0.0
ob_lamp_001.location = (-7.416, -4.561, 8.07)
ob_lamp_001.rotation_euler = (0.6503, 0.05522, 1.866)
ob_lamp_001.lock_rotations_4d = False
ob_lamp_001.empty_display_type = 'ARROWS'
ob_lamp_001.color = (0.0, 0.0, 0.0, 0.0)
ob_lamp_001.lineart.crease_threshold = 0.0
ob_lamp.location = (5.902, 1.005, 5.904)
ob_lamp.rotation_euler = (0.6503, 0.05522, 1.866)
ob_lamp.lock_rotations_4d = False
ob_lamp.empty_display_type = 'ARROWS'
ob_lamp.color = (0.0, 0.0, 0.0, 0.0)
ob_lamp.lineart.crease_threshold = 0.0
ob_camera.location = (7.481, -6.508, 4.934)
ob_camera.rotation_euler = (1.109, 0.0, 0.8149)
ob_camera.lock_rotations_4d = False
ob_camera.empty_display_type = 'ARROWS'
ob_camera.color = (0.0, 0.0, 0.0, 0.0)
ob_camera.display_type = 'WIRE'
ob_camera.lineart.crease_threshold = 0.0

# ---- collection membership
col_collection_1.objects.link(ob_cylinder_001)
col_collection_1.objects.link(ob_cylinder)
col_collection_1.objects.link(ob_cube)
col_collection_1.objects.link(ob_lamp_003)
col_collection_1.objects.link(ob_lamp_002)
col_collection_1.objects.link(ob_lamp_001)
col_collection_1.objects.link(ob_lamp)
col_collection_1.objects.link(ob_camera)

# ---- scene / render settings (as saved in the file)
scene.camera = ob_camera
scene.frame_start = 1; scene.frame_end = 250; scene.frame_set(0)
scene.render.engine = 'BLENDER_EEVEE_NEXT'
scene.render.image_settings.color_depth = '16'
scene.render.dither_intensity = 0.0
scene.render.film_transparent = True
scene.cycles.use_denoising = False
scene.cycles.samples = 128
scene.cycles.sampling_pattern = 'TABULATED_SOBOL'
scene.cycles.light_sampling_threshold = 0.0
scene.cycles.use_adaptive_sampling = False
scene.cycles.use_light_tree = False
scene.cycles.blur_glossy = 0.0
scene.cycles.sample_clamp_indirect = 0.0
scene.view_settings.view_transform = 'Standard'
bpy.context.view_layer.update()
